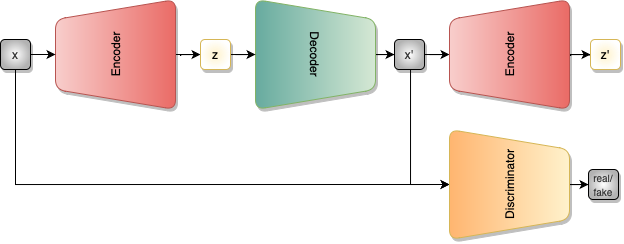

The diagram above was exported from draw.io. Its source (the exported page's mxGraphModel, read from the mxfile embedded in the PNG):
<mxGraphModel dx="819" dy="473" grid="1" gridSize="10" guides="1" tooltips="1" connect="1" arrows="1" fold="1" page="1" pageScale="1" pageWidth="827" pageHeight="1169" math="0" shadow="0">
  <root>
    <mxCell id="0" />
    <mxCell id="1" parent="0" />
    <mxCell id="Z50KqQVkIhOPu8-PxiDb-39" value="" style="edgeStyle=orthogonalEdgeStyle;rounded=0;orthogonalLoop=1;jettySize=auto;html=1;" edge="1" parent="1" source="Z50KqQVkIhOPu8-PxiDb-3" target="Z50KqQVkIhOPu8-PxiDb-12">
      <mxGeometry relative="1" as="geometry" />
    </mxCell>
    <mxCell id="Z50KqQVkIhOPu8-PxiDb-3" value="Encoder" style="shape=trapezoid;perimeter=trapezoidPerimeter;whiteSpace=wrap;html=1;fixedSize=1;rotation=-90;fillColor=#f8cecc;strokeColor=#b85450;shadow=1;rounded=1;gradientColor=#EA6B66;" vertex="1" parent="1">
      <mxGeometry x="80" y="240" width="110" height="120" as="geometry" />
    </mxCell>
    <mxCell id="Z50KqQVkIhOPu8-PxiDb-4" value="" style="edgeStyle=orthogonalEdgeStyle;rounded=0;orthogonalLoop=1;jettySize=auto;html=1;" edge="1" parent="1" source="Z50KqQVkIhOPu8-PxiDb-5" target="Z50KqQVkIhOPu8-PxiDb-13">
      <mxGeometry relative="1" as="geometry" />
    </mxCell>
    <mxCell id="Z50KqQVkIhOPu8-PxiDb-5" value="Decoder" style="shape=trapezoid;perimeter=trapezoidPerimeter;whiteSpace=wrap;html=1;fixedSize=1;rotation=90;fillColor=#d5e8d4;strokeColor=#82b366;shadow=1;rounded=1;gradientColor=#67AB9F;" vertex="1" parent="1">
      <mxGeometry x="280" y="240" width="110" height="120" as="geometry" />
    </mxCell>
    <mxCell id="Z50KqQVkIhOPu8-PxiDb-10" value="" style="edgeStyle=orthogonalEdgeStyle;rounded=0;orthogonalLoop=1;jettySize=auto;html=1;" edge="1" parent="1" source="Z50KqQVkIhOPu8-PxiDb-12" target="Z50KqQVkIhOPu8-PxiDb-5">
      <mxGeometry relative="1" as="geometry" />
    </mxCell>
    <mxCell id="Z50KqQVkIhOPu8-PxiDb-12" value="z" style="rounded=1;whiteSpace=wrap;html=1;fillColor=#fff2cc;strokeColor=#d6b656;shadow=1;gradientDirection=radial;gradientColor=#FFFFFF;" vertex="1" parent="1">
      <mxGeometry x="220" y="285" width="30" height="30" as="geometry" />
    </mxCell>
    <mxCell id="Z50KqQVkIhOPu8-PxiDb-23" value="" style="edgeStyle=orthogonalEdgeStyle;rounded=0;orthogonalLoop=1;jettySize=auto;html=1;entryX=0.5;entryY=0;entryDx=0;entryDy=0;" edge="1" parent="1" source="Z50KqQVkIhOPu8-PxiDb-13" target="Z50KqQVkIhOPu8-PxiDb-17">
      <mxGeometry relative="1" as="geometry">
        <mxPoint x="460" y="430" as="targetPoint" />
        <Array as="points">
          <mxPoint x="430" y="430" />
        </Array>
      </mxGeometry>
    </mxCell>
    <mxCell id="Z50KqQVkIhOPu8-PxiDb-38" value="" style="edgeStyle=orthogonalEdgeStyle;rounded=0;orthogonalLoop=1;jettySize=auto;html=1;" edge="1" parent="1" source="Z50KqQVkIhOPu8-PxiDb-13" target="Z50KqQVkIhOPu8-PxiDb-31">
      <mxGeometry relative="1" as="geometry" />
    </mxCell>
    <mxCell id="Z50KqQVkIhOPu8-PxiDb-13" value="x'" style="rounded=1;whiteSpace=wrap;html=1;fillColor=default;fontColor=#333333;strokeColor=default;shadow=1;gradientColor=#B3B3B3;gradientDirection=radial;" vertex="1" parent="1">
      <mxGeometry x="414" y="285" width="30" height="30" as="geometry" />
    </mxCell>
    <mxCell id="Z50KqQVkIhOPu8-PxiDb-14" value="" style="rounded=0;orthogonalLoop=1;jettySize=auto;html=1;" edge="1" parent="1" source="Z50KqQVkIhOPu8-PxiDb-15" target="Z50KqQVkIhOPu8-PxiDb-3">
      <mxGeometry relative="1" as="geometry" />
    </mxCell>
    <mxCell id="Z50KqQVkIhOPu8-PxiDb-24" style="edgeStyle=orthogonalEdgeStyle;rounded=0;orthogonalLoop=1;jettySize=auto;html=1;exitX=0.5;exitY=1;exitDx=0;exitDy=0;entryX=0.5;entryY=0;entryDx=0;entryDy=0;" edge="1" parent="1" source="Z50KqQVkIhOPu8-PxiDb-15" target="Z50KqQVkIhOPu8-PxiDb-17">
      <mxGeometry relative="1" as="geometry">
        <Array as="points">
          <mxPoint x="35" y="430" />
        </Array>
      </mxGeometry>
    </mxCell>
    <mxCell id="Z50KqQVkIhOPu8-PxiDb-15" value="x" style="rounded=1;whiteSpace=wrap;html=1;fillColor=default;fontColor=#333333;strokeColor=default;shadow=1;gradientColor=#B3B3B3;gradientDirection=radial;" vertex="1" parent="1">
      <mxGeometry x="20" y="285" width="30" height="30" as="geometry" />
    </mxCell>
    <mxCell id="Z50KqQVkIhOPu8-PxiDb-16" value="" style="edgeStyle=orthogonalEdgeStyle;rounded=0;orthogonalLoop=1;jettySize=auto;html=1;" edge="1" parent="1" source="Z50KqQVkIhOPu8-PxiDb-17" target="Z50KqQVkIhOPu8-PxiDb-18">
      <mxGeometry relative="1" as="geometry" />
    </mxCell>
    <mxCell id="Z50KqQVkIhOPu8-PxiDb-17" value="Discriminator" style="shape=trapezoid;perimeter=trapezoidPerimeter;whiteSpace=wrap;html=1;fixedSize=1;rotation=-90;fillColor=#fff2cc;strokeColor=#d6b656;rounded=1;shadow=1;gradientColor=#FFB570;gradientDirection=south;flipV=1;" vertex="1" parent="1">
      <mxGeometry x="474" y="370" width="110" height="120" as="geometry" />
    </mxCell>
    <mxCell id="Z50KqQVkIhOPu8-PxiDb-18" value="&lt;font style=&quot;font-size: 10px;&quot;&gt;real/&lt;br&gt;fake&lt;br&gt;&lt;/font&gt;" style="rounded=1;whiteSpace=wrap;html=1;fillColor=default;fontColor=#333333;strokeColor=default;shadow=1;gradientColor=#B3B3B3;gradientDirection=radial;" vertex="1" parent="1">
      <mxGeometry x="608" y="415" width="30" height="30" as="geometry" />
    </mxCell>
    <mxCell id="Z50KqQVkIhOPu8-PxiDb-40" value="" style="edgeStyle=orthogonalEdgeStyle;rounded=0;orthogonalLoop=1;jettySize=auto;html=1;" edge="1" parent="1" source="Z50KqQVkIhOPu8-PxiDb-31" target="Z50KqQVkIhOPu8-PxiDb-36">
      <mxGeometry relative="1" as="geometry" />
    </mxCell>
    <mxCell id="Z50KqQVkIhOPu8-PxiDb-31" value="Encoder" style="shape=trapezoid;perimeter=trapezoidPerimeter;whiteSpace=wrap;html=1;fixedSize=1;rotation=-90;fillColor=#f8cecc;strokeColor=#b85450;shadow=1;rounded=1;gradientColor=#EA6B66;" vertex="1" parent="1">
      <mxGeometry x="474" y="240" width="110" height="120" as="geometry" />
    </mxCell>
    <mxCell id="Z50KqQVkIhOPu8-PxiDb-36" value="z'" style="rounded=1;whiteSpace=wrap;html=1;fillColor=#fff2cc;strokeColor=#d6b656;shadow=1;gradientDirection=radial;gradientColor=#FFFFFF;" vertex="1" parent="1">
      <mxGeometry x="610" y="285" width="30" height="30" as="geometry" />
    </mxCell>
  </root>
</mxGraphModel>